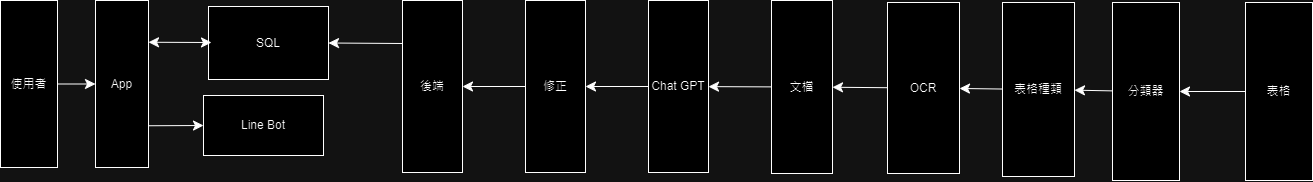

The diagram above was exported from draw.io. Its source (the exported page's mxGraphModel, read from the mxfile embedded in the PNG):
<mxGraphModel dx="2234" dy="1623" grid="0" gridSize="10" guides="1" tooltips="1" connect="1" arrows="1" fold="1" page="0" pageScale="1" pageWidth="827" pageHeight="1169" math="0" shadow="0">
  <root>
    <mxCell id="0" />
    <mxCell id="1" parent="0" />
    <mxCell id="7lEtMVMgK3dqcTBhhaDx-2" value="" style="edgeStyle=none;curved=1;rounded=0;orthogonalLoop=1;jettySize=auto;html=1;fontSize=12;startSize=8;endSize=8;" edge="1" parent="1" source="Mzgn9HOzcP1KJAlV60Ed-1" target="7lEtMVMgK3dqcTBhhaDx-1">
      <mxGeometry relative="1" as="geometry" />
    </mxCell>
    <mxCell id="Mzgn9HOzcP1KJAlV60Ed-1" value="使用者" style="rounded=0;whiteSpace=wrap;html=1;" vertex="1" parent="1">
      <mxGeometry x="-315" y="-251" width="57" height="167" as="geometry" />
    </mxCell>
    <mxCell id="7lEtMVMgK3dqcTBhhaDx-1" value="App" style="rounded=0;whiteSpace=wrap;html=1;" vertex="1" parent="1">
      <mxGeometry x="-220" y="-251" width="53" height="167" as="geometry" />
    </mxCell>
    <mxCell id="7lEtMVMgK3dqcTBhhaDx-3" value="SQL" style="rounded=0;whiteSpace=wrap;html=1;" vertex="1" parent="1">
      <mxGeometry x="-107" y="-245" width="120" height="73" as="geometry" />
    </mxCell>
    <mxCell id="7lEtMVMgK3dqcTBhhaDx-4" value="Line Bot" style="rounded=0;whiteSpace=wrap;html=1;" vertex="1" parent="1">
      <mxGeometry x="-112" y="-156" width="120" height="60" as="geometry" />
    </mxCell>
    <mxCell id="CaBVvNFpXe09-ILxYxXp-6" style="edgeStyle=none;curved=1;rounded=0;orthogonalLoop=1;jettySize=auto;html=1;entryX=1;entryY=0.5;entryDx=0;entryDy=0;fontSize=12;startSize=8;endSize=8;" edge="1" parent="1" source="7lEtMVMgK3dqcTBhhaDx-6" target="CaBVvNFpXe09-ILxYxXp-4">
      <mxGeometry relative="1" as="geometry" />
    </mxCell>
    <mxCell id="7lEtMVMgK3dqcTBhhaDx-6" value="修正" style="rounded=0;whiteSpace=wrap;html=1;" vertex="1" parent="1">
      <mxGeometry x="210" y="-251" width="60" height="172" as="geometry" />
    </mxCell>
    <mxCell id="CaBVvNFpXe09-ILxYxXp-11" value="" style="edgeStyle=none;curved=1;rounded=0;orthogonalLoop=1;jettySize=auto;html=1;fontSize=12;startSize=8;endSize=8;" edge="1" parent="1" source="7lEtMVMgK3dqcTBhhaDx-7" target="7lEtMVMgK3dqcTBhhaDx-9">
      <mxGeometry relative="1" as="geometry" />
    </mxCell>
    <mxCell id="7lEtMVMgK3dqcTBhhaDx-7" value="OCR" style="rounded=0;whiteSpace=wrap;html=1;" vertex="1" parent="1">
      <mxGeometry x="572" y="-249" width="72" height="171" as="geometry" />
    </mxCell>
    <mxCell id="CaBVvNFpXe09-ILxYxXp-13" value="" style="edgeStyle=none;curved=1;rounded=0;orthogonalLoop=1;jettySize=auto;html=1;fontSize=12;startSize=8;endSize=8;" edge="1" parent="1" source="7lEtMVMgK3dqcTBhhaDx-8" target="CaBVvNFpXe09-ILxYxXp-10">
      <mxGeometry relative="1" as="geometry" />
    </mxCell>
    <mxCell id="7lEtMVMgK3dqcTBhhaDx-8" value="分類器" style="rounded=0;whiteSpace=wrap;html=1;" vertex="1" parent="1">
      <mxGeometry x="797" y="-249" width="67" height="178" as="geometry" />
    </mxCell>
    <mxCell id="CaBVvNFpXe09-ILxYxXp-9" value="" style="edgeStyle=none;curved=1;rounded=0;orthogonalLoop=1;jettySize=auto;html=1;fontSize=12;startSize=8;endSize=8;" edge="1" parent="1" source="7lEtMVMgK3dqcTBhhaDx-9" target="CaBVvNFpXe09-ILxYxXp-7">
      <mxGeometry relative="1" as="geometry" />
    </mxCell>
    <mxCell id="7lEtMVMgK3dqcTBhhaDx-9" value="文檔" style="rounded=0;whiteSpace=wrap;html=1;" vertex="1" parent="1">
      <mxGeometry x="456" y="-251" width="61" height="173" as="geometry" />
    </mxCell>
    <mxCell id="CaBVvNFpXe09-ILxYxXp-1" value="" style="endArrow=classic;html=1;rounded=0;fontSize=12;startSize=8;endSize=8;curved=1;exitX=1;exitY=0.75;exitDx=0;exitDy=0;entryX=0;entryY=0.5;entryDx=0;entryDy=0;" edge="1" parent="1" source="7lEtMVMgK3dqcTBhhaDx-1" target="7lEtMVMgK3dqcTBhhaDx-4">
      <mxGeometry width="50" height="50" relative="1" as="geometry">
        <mxPoint x="57" y="-155" as="sourcePoint" />
        <mxPoint x="107" y="-205" as="targetPoint" />
      </mxGeometry>
    </mxCell>
    <mxCell id="CaBVvNFpXe09-ILxYxXp-3" value="" style="endArrow=classic;startArrow=classic;html=1;rounded=0;fontSize=12;startSize=8;endSize=8;curved=1;exitX=1;exitY=0.25;exitDx=0;exitDy=0;" edge="1" parent="1" source="7lEtMVMgK3dqcTBhhaDx-1">
      <mxGeometry width="50" height="50" relative="1" as="geometry">
        <mxPoint x="57" y="-155" as="sourcePoint" />
        <mxPoint x="-104" y="-209" as="targetPoint" />
      </mxGeometry>
    </mxCell>
    <mxCell id="CaBVvNFpXe09-ILxYxXp-5" style="edgeStyle=none;curved=1;rounded=0;orthogonalLoop=1;jettySize=auto;html=1;entryX=1;entryY=0.5;entryDx=0;entryDy=0;fontSize=12;startSize=8;endSize=8;exitX=0;exitY=0.25;exitDx=0;exitDy=0;" edge="1" parent="1" source="CaBVvNFpXe09-ILxYxXp-4" target="7lEtMVMgK3dqcTBhhaDx-3">
      <mxGeometry relative="1" as="geometry" />
    </mxCell>
    <mxCell id="CaBVvNFpXe09-ILxYxXp-4" value="後端" style="rounded=0;whiteSpace=wrap;html=1;" vertex="1" parent="1">
      <mxGeometry x="87" y="-251" width="60" height="172" as="geometry" />
    </mxCell>
    <mxCell id="CaBVvNFpXe09-ILxYxXp-8" value="" style="edgeStyle=none;curved=1;rounded=0;orthogonalLoop=1;jettySize=auto;html=1;fontSize=12;startSize=8;endSize=8;" edge="1" parent="1" source="CaBVvNFpXe09-ILxYxXp-7" target="7lEtMVMgK3dqcTBhhaDx-6">
      <mxGeometry relative="1" as="geometry" />
    </mxCell>
    <mxCell id="CaBVvNFpXe09-ILxYxXp-7" value="Chat GPT" style="rounded=0;whiteSpace=wrap;html=1;" vertex="1" parent="1">
      <mxGeometry x="333" y="-251" width="60" height="172" as="geometry" />
    </mxCell>
    <mxCell id="CaBVvNFpXe09-ILxYxXp-12" value="" style="edgeStyle=none;curved=1;rounded=0;orthogonalLoop=1;jettySize=auto;html=1;fontSize=12;startSize=8;endSize=8;" edge="1" parent="1" source="CaBVvNFpXe09-ILxYxXp-10" target="7lEtMVMgK3dqcTBhhaDx-7">
      <mxGeometry relative="1" as="geometry" />
    </mxCell>
    <mxCell id="CaBVvNFpXe09-ILxYxXp-10" value="表格種類" style="rounded=0;whiteSpace=wrap;html=1;" vertex="1" parent="1">
      <mxGeometry x="687" y="-249" width="72" height="174" as="geometry" />
    </mxCell>
    <mxCell id="CaBVvNFpXe09-ILxYxXp-15" value="" style="edgeStyle=none;curved=1;rounded=0;orthogonalLoop=1;jettySize=auto;html=1;fontSize=12;startSize=8;endSize=8;" edge="1" parent="1" source="CaBVvNFpXe09-ILxYxXp-14" target="7lEtMVMgK3dqcTBhhaDx-8">
      <mxGeometry relative="1" as="geometry" />
    </mxCell>
    <mxCell id="CaBVvNFpXe09-ILxYxXp-14" value="表格" style="rounded=0;whiteSpace=wrap;html=1;" vertex="1" parent="1">
      <mxGeometry x="930" y="-249" width="67" height="178" as="geometry" />
    </mxCell>
  </root>
</mxGraphModel>